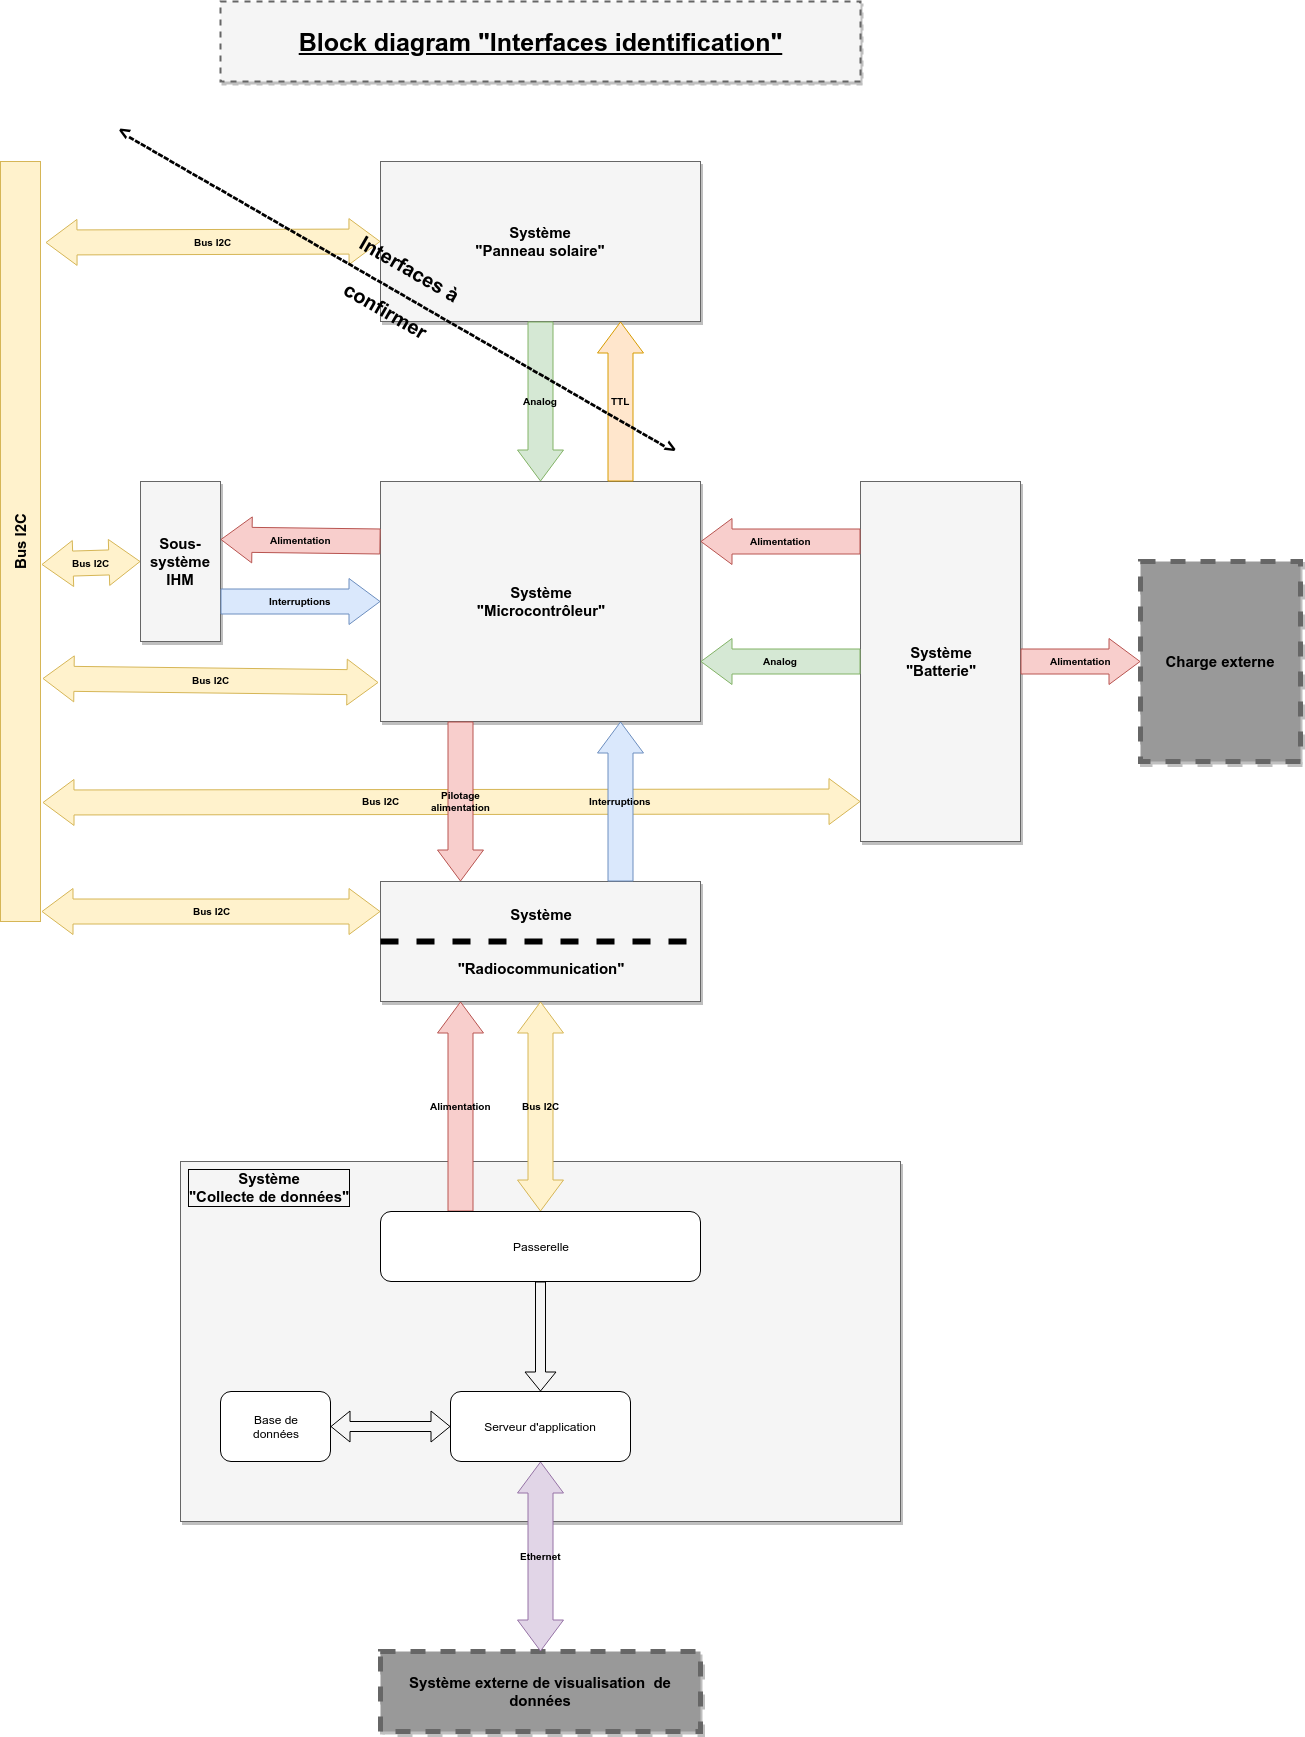

The diagram above was exported from draw.io. Its source (the exported page's mxGraphModel, read from the mxfile embedded in the PNG):
<mxGraphModel dx="1394" dy="821" grid="1" gridSize="10" guides="1" tooltips="1" connect="1" arrows="1" fold="1" page="1" pageScale="1" pageWidth="827" pageHeight="1169" math="0" shadow="0">
  <root>
    <mxCell id="0" />
    <mxCell id="1" parent="0" />
    <object label="Bus I2C" id="UuPeGu7bkzlwjWUSmd-h-15">
      <mxCell style="shape=flexArrow;endArrow=classic;startArrow=classic;html=1;width=25;endSize=10;startSize=10;fontSize=10;fontStyle=1;labelBackgroundColor=none;fillColor=#fff2cc;strokeColor=#d6b656;exitX=0;exitY=0.889;exitDx=0;exitDy=0;exitPerimeter=0;entryX=1.054;entryY=0.843;entryDx=0;entryDy=0;entryPerimeter=0;align=right;labelPosition=left;verticalLabelPosition=middle;verticalAlign=middle;spacingLeft=50;spacingRight=50;" edge="1" parent="1" source="UuPeGu7bkzlwjWUSmd-h-13" target="UuPeGu7bkzlwjWUSmd-h-34">
        <mxGeometry width="50" height="50" relative="1" as="geometry">
          <mxPoint x="560.1153846153843" y="430.0769230769231" as="sourcePoint" />
          <mxPoint x="750" y="840" as="targetPoint" />
        </mxGeometry>
      </mxCell>
    </object>
    <mxCell id="UuPeGu7bkzlwjWUSmd-h-1" value="Système&lt;br style=&quot;font-size: 15px;&quot;&gt;&quot;Microcontrôleur&quot;&lt;br style=&quot;font-size: 15px;&quot;&gt;" style="whiteSpace=wrap;html=1;shadow=1;fontSize=15;fillColor=#f5f5f5;strokeColor=#666666;fontStyle=1" vertex="1" parent="1">
      <mxGeometry x="400" y="520" width="320" height="240" as="geometry" />
    </mxCell>
    <mxCell id="UuPeGu7bkzlwjWUSmd-h-2" value="Système&lt;br style=&quot;font-size: 15px;&quot;&gt;&lt;br style=&quot;font-size: 15px;&quot;&gt;&lt;br style=&quot;font-size: 15px;&quot;&gt;&quot;Radiocommunication&quot;&lt;br style=&quot;font-size: 15px;&quot;&gt;" style="whiteSpace=wrap;html=1;shadow=1;fontSize=15;fillColor=#f5f5f5;strokeColor=#666666;fontStyle=1" vertex="1" parent="1">
      <mxGeometry x="400" y="920" width="320" height="120" as="geometry" />
    </mxCell>
    <object label="Bus I2C" id="UuPeGu7bkzlwjWUSmd-h-3">
      <mxCell style="shape=flexArrow;endArrow=classic;startArrow=classic;html=1;exitX=1.025;exitY=0.987;exitDx=0;exitDy=0;width=25;endSize=10;startSize=10;fontSize=10;fontStyle=1;labelBackgroundColor=none;fillColor=#fff2cc;strokeColor=#d6b656;entryX=0;entryY=0.25;entryDx=0;entryDy=0;exitPerimeter=0;" edge="1" parent="1" source="UuPeGu7bkzlwjWUSmd-h-34" target="UuPeGu7bkzlwjWUSmd-h-2">
        <mxGeometry width="50" height="50" relative="1" as="geometry">
          <mxPoint x="790" y="650" as="sourcePoint" />
          <mxPoint x="840" y="600" as="targetPoint" />
        </mxGeometry>
      </mxCell>
    </object>
    <mxCell id="UuPeGu7bkzlwjWUSmd-h-4" value="Pilotage&lt;br&gt;alimentation" style="shape=flexArrow;endArrow=classic;html=1;exitX=0.25;exitY=1;exitDx=0;exitDy=0;entryX=0.25;entryY=0;entryDx=0;entryDy=0;width=25;endSize=10;startSize=10;fillColor=#f8cecc;strokeColor=#b85450;fontSize=10;fontStyle=1;gradientColor=none;labelBackgroundColor=none;" edge="1" parent="1" source="UuPeGu7bkzlwjWUSmd-h-1" target="UuPeGu7bkzlwjWUSmd-h-2">
      <mxGeometry width="50" height="50" relative="1" as="geometry">
        <mxPoint x="778.5" y="530" as="sourcePoint" />
        <mxPoint x="828.5" y="480" as="targetPoint" />
      </mxGeometry>
    </mxCell>
    <mxCell id="UuPeGu7bkzlwjWUSmd-h-5" value="Interruptions" style="shape=flexArrow;endArrow=classic;html=1;exitX=0.75;exitY=0;exitDx=0;exitDy=0;entryX=0.75;entryY=1;entryDx=0;entryDy=0;endSize=10;width=25;startSize=10;fontStyle=1;labelBackgroundColor=none;fontSize=10;fillColor=#dae8fc;strokeColor=#6c8ebf;" edge="1" parent="1" source="UuPeGu7bkzlwjWUSmd-h-2" target="UuPeGu7bkzlwjWUSmd-h-1">
      <mxGeometry width="50" height="50" relative="1" as="geometry">
        <mxPoint x="510" y="790" as="sourcePoint" />
        <mxPoint x="560" y="740" as="targetPoint" />
      </mxGeometry>
    </mxCell>
    <mxCell id="UuPeGu7bkzlwjWUSmd-h-6" value="Sous-système&lt;br style=&quot;font-size: 15px;&quot;&gt;IHM&lt;br style=&quot;font-size: 15px;&quot;&gt;" style="whiteSpace=wrap;html=1;shadow=1;fontSize=15;fillColor=#f5f5f5;strokeColor=#666666;fontStyle=1" vertex="1" parent="1">
      <mxGeometry x="160" y="520" width="80" height="160" as="geometry" />
    </mxCell>
    <object label="Bus I2C" id="UuPeGu7bkzlwjWUSmd-h-7">
      <mxCell style="shape=flexArrow;endArrow=classic;startArrow=classic;html=1;width=25;endSize=10;startSize=10;fontSize=10;fontStyle=1;labelBackgroundColor=none;fillColor=#fff2cc;strokeColor=#d6b656;exitX=0;exitY=0.5;exitDx=0;exitDy=0;entryX=1.025;entryY=0.53;entryDx=0;entryDy=0;entryPerimeter=0;" edge="1" parent="1" source="UuPeGu7bkzlwjWUSmd-h-6" target="UuPeGu7bkzlwjWUSmd-h-34">
        <mxGeometry width="50" height="50" relative="1" as="geometry">
          <mxPoint x="160" y="570" as="sourcePoint" />
          <mxPoint x="40" y="550" as="targetPoint" />
        </mxGeometry>
      </mxCell>
    </object>
    <mxCell id="UuPeGu7bkzlwjWUSmd-h-8" value="Interruptions" style="shape=flexArrow;endArrow=classic;html=1;exitX=1;exitY=0.75;exitDx=0;exitDy=0;entryX=0;entryY=0.5;entryDx=0;entryDy=0;endSize=10;width=25;startSize=10;fontStyle=1;labelBackgroundColor=none;fontSize=10;fillColor=#dae8fc;strokeColor=#6c8ebf;" edge="1" parent="1" source="UuPeGu7bkzlwjWUSmd-h-6" target="UuPeGu7bkzlwjWUSmd-h-1">
      <mxGeometry width="50" height="50" relative="1" as="geometry">
        <mxPoint x="820.1739130434785" y="859.913043478261" as="sourcePoint" />
        <mxPoint x="620.1739130434785" y="859.913043478261" as="targetPoint" />
      </mxGeometry>
    </mxCell>
    <mxCell id="UuPeGu7bkzlwjWUSmd-h-9" value="Système&lt;br style=&quot;font-size: 15px;&quot;&gt;&quot;Panneau solaire&quot;&lt;br style=&quot;font-size: 15px;&quot;&gt;" style="whiteSpace=wrap;html=1;shadow=1;fontSize=15;fillColor=#f5f5f5;strokeColor=#666666;fontStyle=1" vertex="1" parent="1">
      <mxGeometry x="400" y="200" width="320" height="160" as="geometry" />
    </mxCell>
    <object label="Bus I2C" id="UuPeGu7bkzlwjWUSmd-h-10">
      <mxCell style="shape=flexArrow;endArrow=classic;startArrow=classic;html=1;exitX=0;exitY=0.5;exitDx=0;exitDy=0;width=25;endSize=10;startSize=10;fontSize=10;fontStyle=1;labelBackgroundColor=none;fillColor=#fff2cc;strokeColor=#d6b656;entryX=1.125;entryY=0.107;entryDx=0;entryDy=0;entryPerimeter=0;" edge="1" parent="1" source="UuPeGu7bkzlwjWUSmd-h-9" target="UuPeGu7bkzlwjWUSmd-h-34">
        <mxGeometry width="50" height="50" relative="1" as="geometry">
          <mxPoint x="150.1153846153843" y="860.0769230769231" as="sourcePoint" />
          <mxPoint x="350.5" y="860.0219478737997" as="targetPoint" />
        </mxGeometry>
      </mxCell>
    </object>
    <mxCell id="UuPeGu7bkzlwjWUSmd-h-11" value="Analog" style="shape=flexArrow;endArrow=classic;html=1;exitX=0.5;exitY=1;exitDx=0;exitDy=0;entryX=0.5;entryY=0;entryDx=0;entryDy=0;width=25;endSize=10;startSize=10;fillColor=#d5e8d4;strokeColor=#82b366;fontSize=10;fontStyle=1;labelBackgroundColor=none;" edge="1" parent="1" source="UuPeGu7bkzlwjWUSmd-h-9" target="UuPeGu7bkzlwjWUSmd-h-1">
      <mxGeometry width="50" height="50" relative="1" as="geometry">
        <mxPoint x="190.1153846153843" y="740.0769230769231" as="sourcePoint" />
        <mxPoint x="390.1153846153843" y="740.0769230769231" as="targetPoint" />
      </mxGeometry>
    </mxCell>
    <mxCell id="UuPeGu7bkzlwjWUSmd-h-12" value="TTL" style="shape=flexArrow;endArrow=classic;html=1;exitX=0.75;exitY=0;exitDx=0;exitDy=0;entryX=0.75;entryY=1;entryDx=0;entryDy=0;endSize=10;width=25;startSize=10;fontStyle=1;labelBackgroundColor=none;fontSize=10;fillColor=#ffe6cc;strokeColor=#d79b00;" edge="1" parent="1" source="UuPeGu7bkzlwjWUSmd-h-1" target="UuPeGu7bkzlwjWUSmd-h-9">
      <mxGeometry width="50" height="50" relative="1" as="geometry">
        <mxPoint x="370.1153846153843" y="820.0769230769231" as="sourcePoint" />
        <mxPoint x="170.1153846153843" y="820.0769230769231" as="targetPoint" />
      </mxGeometry>
    </mxCell>
    <mxCell id="UuPeGu7bkzlwjWUSmd-h-13" value="Système&lt;br style=&quot;font-size: 15px;&quot;&gt;&quot;Batterie&quot;&lt;br style=&quot;font-size: 15px;&quot;&gt;" style="whiteSpace=wrap;html=1;shadow=1;fontSize=15;fillColor=#f5f5f5;strokeColor=#666666;fontStyle=1" vertex="1" parent="1">
      <mxGeometry x="880" y="520" width="160" height="360" as="geometry" />
    </mxCell>
    <mxCell id="UuPeGu7bkzlwjWUSmd-h-14" value="Alimentation" style="shape=flexArrow;endArrow=classic;html=1;entryX=1;entryY=0.25;entryDx=0;entryDy=0;width=25;endSize=10;startSize=10;fillColor=#f8cecc;strokeColor=#b85450;fontSize=10;fontStyle=1;gradientColor=none;labelBackgroundColor=none;" edge="1" parent="1" target="UuPeGu7bkzlwjWUSmd-h-1">
      <mxGeometry width="50" height="50" relative="1" as="geometry">
        <mxPoint x="880" y="580" as="sourcePoint" />
        <mxPoint x="720.1153846153843" y="430.0769230769231" as="targetPoint" />
      </mxGeometry>
    </mxCell>
    <mxCell id="UuPeGu7bkzlwjWUSmd-h-16" value="Analog" style="shape=flexArrow;endArrow=classic;html=1;width=25;endSize=10;startSize=10;fillColor=#d5e8d4;strokeColor=#82b366;fontSize=10;fontStyle=1;labelBackgroundColor=none;exitX=0;exitY=0.5;exitDx=0;exitDy=0;" edge="1" parent="1" source="UuPeGu7bkzlwjWUSmd-h-13">
      <mxGeometry width="50" height="50" relative="1" as="geometry">
        <mxPoint x="820" y="850" as="sourcePoint" />
        <mxPoint x="720" y="700" as="targetPoint" />
      </mxGeometry>
    </mxCell>
    <mxCell id="UuPeGu7bkzlwjWUSmd-h-17" value="&lt;div style=&quot;text-align: center&quot;&gt;&lt;b style=&quot;font-size: 20px&quot;&gt;Interfaces à&lt;/b&gt;&lt;br&gt;&lt;/div&gt;&lt;div style=&quot;text-align: center&quot;&gt;&lt;b style=&quot;font-size: 20px&quot;&gt;&amp;lt;---------------------------------------------------------------------------------------------&amp;gt;&lt;/b&gt;&lt;/div&gt;&lt;b style=&quot;font-size: 20px&quot;&gt;&lt;div style=&quot;text-align: center&quot;&gt;&lt;b&gt;confirmer&lt;br&gt;&lt;/b&gt;&lt;/div&gt;&lt;/b&gt;" style="text;html=1;resizable=0;points=[];autosize=1;align=left;verticalAlign=top;spacingTop=-4;rotation=30;" vertex="1" parent="1">
      <mxGeometry x="100" y="295" width="660" height="50" as="geometry" />
    </mxCell>
    <mxCell id="UuPeGu7bkzlwjWUSmd-h-18" value="Alimentation" style="shape=flexArrow;endArrow=classic;html=1;exitX=0;exitY=0.25;exitDx=0;exitDy=0;entryX=1.006;entryY=0.363;entryDx=0;entryDy=0;width=25;endSize=10;startSize=10;fillColor=#f8cecc;strokeColor=#b85450;fontSize=10;fontStyle=1;gradientColor=none;labelBackgroundColor=none;entryPerimeter=0;" edge="1" parent="1" source="UuPeGu7bkzlwjWUSmd-h-1" target="UuPeGu7bkzlwjWUSmd-h-6">
      <mxGeometry width="50" height="50" relative="1" as="geometry">
        <mxPoint x="319.5" y="820" as="sourcePoint" />
        <mxPoint x="319.5" y="980" as="targetPoint" />
      </mxGeometry>
    </mxCell>
    <mxCell id="UuPeGu7bkzlwjWUSmd-h-19" value="" style="endArrow=none;dashed=1;html=1;entryX=1;entryY=0.5;entryDx=0;entryDy=0;exitX=0;exitY=0.5;exitDx=0;exitDy=0;strokeWidth=6;fillColor=#dae8fc;strokeColor=#000000;" edge="1" parent="1" source="UuPeGu7bkzlwjWUSmd-h-2" target="UuPeGu7bkzlwjWUSmd-h-2">
      <mxGeometry width="50" height="50" relative="1" as="geometry">
        <mxPoint x="980" y="910" as="sourcePoint" />
        <mxPoint x="1030" y="860" as="targetPoint" />
      </mxGeometry>
    </mxCell>
    <mxCell id="UuPeGu7bkzlwjWUSmd-h-20" value="&lt;div style=&quot;text-align: center; font-size: 15px;&quot;&gt;&lt;span style=&quot;font-size: 15px;&quot;&gt;Système&lt;/span&gt;&lt;/div&gt;&lt;div style=&quot;text-align: center; font-size: 15px;&quot;&gt;&lt;span style=&quot;font-size: 15px;&quot;&gt;&quot;Collecte de données&quot;&lt;/span&gt;&lt;/div&gt;" style="whiteSpace=wrap;html=1;shadow=1;fontSize=15;fillColor=#f5f5f5;strokeColor=#666666;fontStyle=1;align=left;verticalAlign=top;labelBorderColor=#000000;spacingLeft=5;" vertex="1" parent="1">
      <mxGeometry x="200" y="1200" width="720" height="360" as="geometry" />
    </mxCell>
    <mxCell id="UuPeGu7bkzlwjWUSmd-h-21" value="Système externe de visualisation&amp;nbsp; de données&lt;br style=&quot;font-size: 15px;&quot;&gt;" style="whiteSpace=wrap;html=1;shadow=1;fontSize=15;fillColor=#999999;strokeColor=#666666;fontStyle=1;dashed=1;strokeWidth=5;" vertex="1" parent="1">
      <mxGeometry x="400" y="1689.8793103448277" width="320" height="80" as="geometry" />
    </mxCell>
    <object label="Ethernet" id="UuPeGu7bkzlwjWUSmd-h-22">
      <mxCell style="shape=flexArrow;endArrow=classic;startArrow=classic;html=1;width=25;endSize=10;startSize=10;fontSize=10;fontStyle=1;labelBackgroundColor=none;fillColor=#e1d5e7;strokeColor=#9673a6;entryX=0.5;entryY=0;entryDx=0;entryDy=0;exitX=0.5;exitY=1;exitDx=0;exitDy=0;" edge="1" parent="1" source="UuPeGu7bkzlwjWUSmd-h-30" target="UuPeGu7bkzlwjWUSmd-h-21">
        <mxGeometry width="50" height="50" relative="1" as="geometry">
          <mxPoint x="610" y="1860" as="sourcePoint" />
          <mxPoint x="559.5" y="1601.5" as="targetPoint" />
        </mxGeometry>
      </mxCell>
    </object>
    <object label="Bus I2C" id="UuPeGu7bkzlwjWUSmd-h-23">
      <mxCell style="shape=flexArrow;endArrow=classic;startArrow=classic;html=1;exitX=0.5;exitY=1;exitDx=0;exitDy=0;width=25;endSize=10;startSize=10;fontSize=10;fontStyle=1;labelBackgroundColor=none;fillColor=#fff2cc;strokeColor=#d6b656;entryX=0.5;entryY=0;entryDx=0;entryDy=0;" edge="1" parent="1" source="UuPeGu7bkzlwjWUSmd-h-2" target="UuPeGu7bkzlwjWUSmd-h-29">
        <mxGeometry width="50" height="50" relative="1" as="geometry">
          <mxPoint x="1080" y="640" as="sourcePoint" />
          <mxPoint x="1280" y="640" as="targetPoint" />
        </mxGeometry>
      </mxCell>
    </object>
    <mxCell id="UuPeGu7bkzlwjWUSmd-h-24" value="Alimentation" style="shape=flexArrow;endArrow=classic;html=1;entryX=0.25;entryY=1;entryDx=0;entryDy=0;width=25;endSize=10;startSize=10;fillColor=#f8cecc;strokeColor=#b85450;fontSize=10;fontStyle=1;gradientColor=none;labelBackgroundColor=none;exitX=0.25;exitY=0;exitDx=0;exitDy=0;" edge="1" parent="1" source="UuPeGu7bkzlwjWUSmd-h-29" target="UuPeGu7bkzlwjWUSmd-h-2">
      <mxGeometry width="50" height="50" relative="1" as="geometry">
        <mxPoint x="820" y="460" as="sourcePoint" />
        <mxPoint x="1020" y="460" as="targetPoint" />
      </mxGeometry>
    </mxCell>
    <mxCell id="UuPeGu7bkzlwjWUSmd-h-26" value="Block diagram &quot;Interfaces identification&quot;" style="whiteSpace=wrap;html=1;shadow=1;fontSize=25;fillColor=#f5f5f5;strokeColor=#666666;strokeWidth=2;dashed=1;fontStyle=5;align=center;" vertex="1" parent="1">
      <mxGeometry x="240" y="40" width="640" height="80" as="geometry" />
    </mxCell>
    <mxCell id="UuPeGu7bkzlwjWUSmd-h-29" value="Passerelle" style="rounded=1;whiteSpace=wrap;html=1;" vertex="1" parent="1">
      <mxGeometry x="400" y="1250" width="320" height="70" as="geometry" />
    </mxCell>
    <mxCell id="UuPeGu7bkzlwjWUSmd-h-30" value="Serveur d'application" style="rounded=1;whiteSpace=wrap;html=1;" vertex="1" parent="1">
      <mxGeometry x="470" y="1430" width="180" height="70" as="geometry" />
    </mxCell>
    <mxCell id="UuPeGu7bkzlwjWUSmd-h-31" value="" style="shape=flexArrow;endArrow=classic;html=1;entryX=0.5;entryY=0;entryDx=0;entryDy=0;exitX=0.5;exitY=1;exitDx=0;exitDy=0;" edge="1" parent="1" source="UuPeGu7bkzlwjWUSmd-h-29" target="UuPeGu7bkzlwjWUSmd-h-30">
      <mxGeometry width="50" height="50" relative="1" as="geometry">
        <mxPoint x="460" y="1410" as="sourcePoint" />
        <mxPoint x="510" y="1360" as="targetPoint" />
      </mxGeometry>
    </mxCell>
    <mxCell id="UuPeGu7bkzlwjWUSmd-h-32" value="Base de&lt;br&gt;données&lt;br&gt;" style="rounded=1;whiteSpace=wrap;html=1;" vertex="1" parent="1">
      <mxGeometry x="240" y="1430" width="110" height="70" as="geometry" />
    </mxCell>
    <mxCell id="UuPeGu7bkzlwjWUSmd-h-33" value="" style="shape=flexArrow;endArrow=block;startArrow=classic;html=1;exitX=1;exitY=0.5;exitDx=0;exitDy=0;entryX=0;entryY=0.5;entryDx=0;entryDy=0;endFill=0;" edge="1" parent="1" source="UuPeGu7bkzlwjWUSmd-h-32" target="UuPeGu7bkzlwjWUSmd-h-30">
      <mxGeometry width="50" height="50" relative="1" as="geometry">
        <mxPoint x="350" y="1630" as="sourcePoint" />
        <mxPoint x="400" y="1580" as="targetPoint" />
      </mxGeometry>
    </mxCell>
    <mxCell id="UuPeGu7bkzlwjWUSmd-h-34" value="Bus I2C" style="whiteSpace=wrap;html=1;align=center;fillColor=#fff2cc;strokeColor=#d6b656;horizontal=0;fontStyle=1;fontSize=15;" vertex="1" parent="1">
      <mxGeometry x="20" y="200" width="40" height="760" as="geometry" />
    </mxCell>
    <object label="Bus I2C" id="UuPeGu7bkzlwjWUSmd-h-35">
      <mxCell style="shape=flexArrow;endArrow=classic;startArrow=classic;html=1;width=25;endSize=10;startSize=10;fontSize=10;fontStyle=1;labelBackgroundColor=none;fillColor=#fff2cc;strokeColor=#d6b656;entryX=1.05;entryY=0.68;entryDx=0;entryDy=0;entryPerimeter=0;exitX=-0.006;exitY=0.838;exitDx=0;exitDy=0;exitPerimeter=0;" edge="1" parent="1" source="UuPeGu7bkzlwjWUSmd-h-1" target="UuPeGu7bkzlwjWUSmd-h-34">
        <mxGeometry width="50" height="50" relative="1" as="geometry">
          <mxPoint x="350" y="717" as="sourcePoint" />
          <mxPoint x="220" y="743" as="targetPoint" />
        </mxGeometry>
      </mxCell>
    </object>
    <mxCell id="UuPeGu7bkzlwjWUSmd-h-37" value="Charge externe&lt;br style=&quot;font-size: 15px&quot;&gt;" style="whiteSpace=wrap;html=1;shadow=1;fontSize=15;fillColor=#999999;strokeColor=#666666;fontStyle=1;dashed=1;strokeWidth=5;" vertex="1" parent="1">
      <mxGeometry x="1160" y="600" width="160" height="200" as="geometry" />
    </mxCell>
    <mxCell id="UuPeGu7bkzlwjWUSmd-h-38" value="Alimentation" style="shape=flexArrow;endArrow=classic;html=1;entryX=0;entryY=0.5;entryDx=0;entryDy=0;width=25;endSize=10;startSize=10;fillColor=#f8cecc;strokeColor=#b85450;fontSize=10;fontStyle=1;gradientColor=none;labelBackgroundColor=none;exitX=1;exitY=0.5;exitDx=0;exitDy=0;" edge="1" parent="1" source="UuPeGu7bkzlwjWUSmd-h-13" target="UuPeGu7bkzlwjWUSmd-h-37">
      <mxGeometry width="50" height="50" relative="1" as="geometry">
        <mxPoint x="1230" y="510" as="sourcePoint" />
        <mxPoint x="1070" y="510" as="targetPoint" />
      </mxGeometry>
    </mxCell>
  </root>
</mxGraphModel>